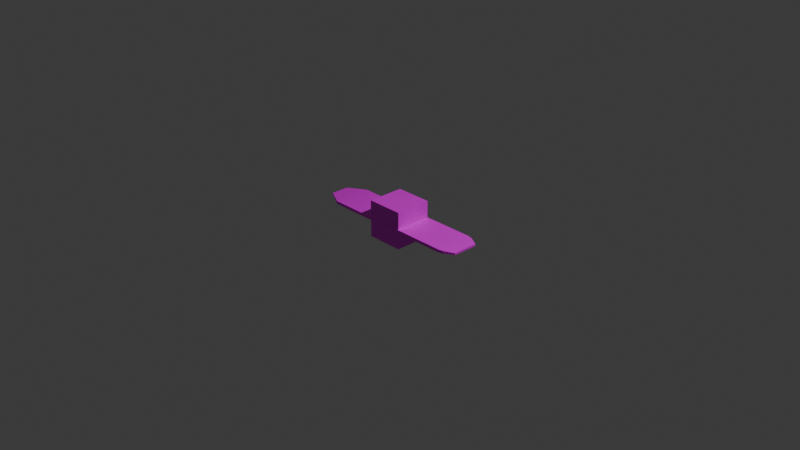 # Source: bridge.blend  (saved by Blender 4.1.24; exported with 4.5.12 LTS)
import bpy
from mathutils import Matrix  # noqa: F401  (used for matrix-valued properties, if any)

bpy.ops.wm.read_factory_settings(use_empty=True)
scene = bpy.context.scene
scene.name = 'Scene'

# ---- collections
col_collection = bpy.data.collections.new('Collection'); scene.collection.children.link(col_collection)

# ---- images (referenced by path relative to the original .blend; pixels are not part of the script)
import os
ASSET_DIR = os.environ.get("B2B_ASSET_DIR", "")  # directory of the original .blend (textures are referenced by path, not embedded)
HERE = os.path.dirname(os.path.abspath(__file__))  # packed textures are extracted next to this script under _unpacked/

def load_image(name, relpath, width, height, colorspace="sRGB"):
    """Load a texture the original file referenced (path relative to the .blend, or extracted next to this script)."""
    p = next((c for c in (os.path.join(HERE, relpath), os.path.join(ASSET_DIR, relpath)) if relpath and os.path.exists(c)), "")
    if p:
        img = bpy.data.images.load(p, check_existing=True)
        img.name = name
    else:  # same state as the original file: an image datablock whose file is absent (Cycles renders it pink)
        img = bpy.data.images.new(name, width, height)
        img.source = "FILE"
        img.filepath = "//" + (relpath or name)
    img.colorspace_settings.name = colorspace
    return img
img_tile_png = load_image('tile.png', 'tile.png', 1024, 1024, 'sRGB')
img_bridge_png = load_image('bridge.png', 'bridge.png', 1024, 1024, 'sRGB')

# ---- materials (node trees are filled in below, after node groups)
mat_001 = bpy.data.materials.new('マテリアル.001')
mat_001.use_transparent_shadow = False
mat_x = bpy.data.materials.new('マテリアル')
mat_x.use_transparent_shadow = False

# ---- material node trees
mat_001.use_nodes = True; mat_001.node_tree.nodes.clear()
_N = mat_001.node_tree.nodes; _L = mat_001.node_tree.links
n0 = _N.new('ShaderNodeBsdfPrincipled'); n0.name = 'プリンシプルBSDF'; n0.location = (10, 300)
n1 = _N.new('ShaderNodeOutputMaterial'); n1.name = 'マテリアル出力'; n1.location = (300, 300)
n2 = _N.new('ShaderNodeTexImage'); n2.name = '画像テクスチャ'; n2.location = (-280, 280)
n2.image = img_tile_png
_L.new(n0.outputs[0], n1.inputs[0])
_L.new(n2.outputs[0], n0.inputs[0])
n1.is_active_output = True
mat_x.use_nodes = True; mat_x.node_tree.nodes.clear()
_N = mat_x.node_tree.nodes; _L = mat_x.node_tree.links
n0 = _N.new('ShaderNodeBsdfPrincipled'); n0.name = 'プリンシプルBSDF'; n0.location = (10, 300)
n1 = _N.new('ShaderNodeOutputMaterial'); n1.name = 'マテリアル出力'; n1.location = (300, 300)
n2 = _N.new('ShaderNodeTexImage'); n2.name = '画像テクスチャ'; n2.location = (-280, 280)
n2.image = img_bridge_png
_L.new(n0.outputs[0], n1.inputs[0])
_L.new(n2.outputs[0], n0.inputs[0])
n1.is_active_output = True

# ---- world
world_world = bpy.data.worlds.new('World'); scene.world = world_world
world_world.use_nodes = True; world_world.node_tree.nodes.clear()
_N = world_world.node_tree.nodes; _L = world_world.node_tree.links
n0 = _N.new('ShaderNodeOutputWorld'); n0.name = 'World Output'; n0.location = (300, 300)
n1 = _N.new('ShaderNodeBackground'); n1.name = 'Background'; n1.location = (10, 300)
n1.inputs[0].default_value = (0.05088, 0.05088, 0.05088, 1.0)
_L.new(n1.outputs[0], n0.inputs[0])
n0.is_active_output = True
world_world.color = (0.05088, 0.05088, 0.05088)
world_world.use_sun_shadow = False
world_world.sun_shadow_jitter_overblur = 0.0

# ---- cameras
cam_camera = bpy.data.cameras.new('Camera')
cam_camera.clip_end = 100.0
cam_camera.ortho_scale = 7.314

# ---- lights
light_light = bpy.data.lights.new('Light', 'POINT')
light_light.transmission_factor = 0.0
light_light.energy = 1000.0
light_light.shadow_soft_size = 0.1
light_light.shadow_maximum_resolution = 0.006
light_light.use_absolute_resolution = True

# ---- meshes
me_circle = bpy.data.meshes.new('Circle')
me_circle.from_pydata([], [], [])
_uv = me_circle.uv_layers.new(name='UVMap')
_uv.uv.foreach_set('vector', [])
me_circle.update()
me_001 = bpy.data.meshes.new('立方体.001')
me_001.from_pydata([(-0.4957, -0.4957, -0.4957), (-0.4957, -0.4957, 0.4957), (-0.4957, 0.4957, -0.4957), (-0.4957, 0.4957, 0.4957), (0.4957, -0.4957, -0.4957), (0.4957, -0.4957, 0.4957), (0.4957, 0.4957, -0.4957), (0.4957, 0.4957, 0.4957), (-0.4957, -0.4957, 0.0), (-0.4957, 0.4957, 0.0), (0.4957, 0.4957, 0.0), (0.4957, -0.4957, 0.0), (-0.4957, -0.4957, 0.2479), (-0.4957, 0.4957, 0.2479), (0.4957, 0.4957, 0.2479), (0.4957, -0.4957, 0.2479)], [], [(12, 1, 3, 13), (13, 3, 7, 14), (14, 7, 5, 15), (15, 5, 1, 12), (2, 6, 4, 0), (7, 3, 1, 5), (4, 11, 8, 0), (6, 10, 11, 4), (2, 9, 10, 6), (0, 8, 9, 2), (11, 15, 12, 8), (10, 14, 15, 11), (9, 13, 14, 10), (8, 12, 13, 9)])
_uv = me_001.uv_layers.new(name='UVマップ')
_uv.uv.foreach_set('vector', [0.7704, 0.4016, 0.8329, 0.4016, 0.8329, 0.6516, 0.7704, 0.6516, 0.7657, 0.4199, 0.8282, 0.4199, 0.8282, 0.6699, 0.7657, 0.6699, 0.7689, 0.5, 0.8314, 0.5, 0.8314, 0.75, 0.7689, 0.75, 0.7704, 0.731, 0.8329, 0.731, 0.8329, 0.981, 0.7704, 0.981, 0.1961, 0.0901, 0.3039, 0.0901, 0.3039, 0.1979, 0.1961, 0.1979, 0.2789, 0.5, 0.5289, 0.5, 0.5289, 0.75, 0.2789, 0.75, 0.4083, 0.06893, 0.4667, 0.06893, 0.4667, 0.1857, 0.4083, 0.1857, 0.398, 0.05547, 0.477, 0.05547, 0.477, 0.2135, 0.398, 0.2135, 0.3996, 0.09287, 0.4754, 0.09287, 0.4754, 0.2444, 0.3996, 0.2444, 0.375, 0.0, 0.5, 0.0, 0.5, 0.25, 0.375, 0.25, 0.5116, 0.08352, 0.5509, 0.08352, 0.5509, 0.241, 0.5116, 0.241, 0.8937, 0.5, 0.9562, 0.5, 0.9562, 0.75, 0.8937, 0.75, 0.8889, 0.25, 0.9514, 0.25, 0.9514, 0.5, 0.8889, 0.5, 0.5, 0.0, 0.5625, 0.0, 0.5625, 0.25, 0.5, 0.25])
me_001.materials.append(mat_001)
me_001.update()
me_x = bpy.data.meshes.new('立方体')
me_x.from_pydata([(-0.1431, -0.1824, -0.1824), (-0.1431, -0.1824, 0.1824), (-0.1431, 0.1824, -0.1824), (-0.1431, 0.1824, 0.1824), (0.1519, -0.1824, -0.1824), (0.1519, -0.1824, 0.1824), (0.1519, 0.1824, -0.1824), (0.1519, 0.1824, 0.1824), (0.1824, -0.1226, -0.1226), (0.1617, -0.1726, -0.1726), (0.1824, -0.1226, 0.1226), (0.1617, -0.1726, 0.1726), (0.1824, 0.1226, -0.1226), (0.1617, 0.1726, -0.1726), (0.1824, 0.1226, 0.1226), (0.1617, 0.1726, 0.1726), (-0.1824, -0.08691, -0.08691), (-0.1427, -0.1828, -0.1828), (-0.1824, -0.08691, 0.08691), (-0.1427, -0.1828, 0.1828), (-0.1824, 0.08691, -0.08691), (-0.1427, 0.1828, -0.1828), (-0.1824, 0.08691, 0.08691), (-0.1427, 0.1828, 0.1828)], [], [(7, 3, 1, 5), (4, 5, 1, 0), (2, 3, 7, 6), (1, 3, 23, 19), (16, 18, 22, 20), (2, 0, 17, 21), (3, 2, 21, 23), (7, 5, 11, 15), (12, 14, 10, 8), (15, 13, 6, 7), (4, 6, 13, 9), (2, 6, 4, 0), (14, 12, 13, 15), (12, 8, 9, 13), (10, 14, 15, 11), (8, 10, 11, 9), (5, 4, 9, 11), (16, 20, 21, 17), (18, 16, 17, 19), (22, 18, 19, 23), (20, 22, 23, 21), (0, 1, 19, 17)])
_uv = me_x.uv_layers.new(name='UVマップ')
_uv.uv.foreach_set('vector', [0.2062, 0.3306, 0.7437, 0.3306, 0.7437, 0.9954, 0.2062, 0.9954, 0.375, 0.7709, 0.625, 0.7709, 0.625, 0.973, 0.375, 0.973, 0.375, 0.277, 0.625, 0.277, 0.625, 0.4791, 0.375, 0.4791, 0.625, 0.0, 0.625, 0.25, 0.6253, 0.2503, 0.6253, -0.0002507, 0.4404, 0.06544, 0.5596, 0.06544, 0.5596, 0.1846, 0.4404, 0.1846, 0.375, 0.25, 0.375, 0.0, 0.3747, -0.0002507, 0.3747, 0.2503, 0.625, 0.277, 0.375, 0.277, 0.3747, 0.2775, 0.6253, 0.2775, 0.6425, 0.732, 0.6425, 0.854, 0.6359, 0.8507, 0.6359, 0.7353, 0.416, 0.541, 0.584, 0.541, 0.584, 0.709, 0.416, 0.709, 0.6183, 0.4925, 0.3817, 0.4925, 0.375, 0.4791, 0.625, 0.4791, 0.3541, 0.75, 0.3541, 0.5, 0.3675, 0.5067, 0.3675, 0.7433, 0.1931, 0.3395, 0.7129, 0.3395, 0.7129, 0.9825, 0.1931, 0.9825, 0.584, 0.541, 0.416, 0.541, 0.3817, 0.4925, 0.6183, 0.4925, 0.416, 0.711, 0.416, 0.879, 0.3675, 0.9133, 0.3675, 0.6767, 0.6029, 0.9556, 0.6029, 0.9184, 0.6136, 0.9108, 0.6136, 0.9632, 0.416, 0.709, 0.584, 0.709, 0.6183, 0.7575, 0.3817, 0.7575, 0.625, 0.7709, 0.375, 0.7709, 0.3817, 0.7575, 0.6183, 0.7575, 0.4404, 0.4574, 0.4404, 0.5766, 0.3747, 0.6423, 0.3747, 0.3917, 0.5596, 0.06544, 0.4404, 0.06544, 0.3747, -0.0002507, 0.6253, -0.0002507, 0.5813, 0.3952, 0.5813, 0.3548, 0.6035, 0.3325, 0.6035, 0.4175, 0.4404, 0.1846, 0.5596, 0.1846, 0.6253, 0.2775, 0.3747, 0.2775, 0.375, 0.0, 0.625, 0.0, 0.6253, -0.0002507, 0.3747, -0.0002507])
me_x.materials.append(mat_x)
me_x.update()

# ---- objects
ob_light = bpy.data.objects.new('Light', light_light)
ob_camera = bpy.data.objects.new('Camera', cam_camera)
ob_circle = bpy.data.objects.new('Circle', me_circle)
ob_001 = bpy.data.objects.new('立方体.001', me_001)
ob_x = bpy.data.objects.new('立方体', me_x)

# ---- transforms, parenting, visibility, modifiers, constraints
ob_light.location = (4.076, 1.005, 5.904)
ob_light.rotation_euler = (0.6503, 0.05522, 1.866)
ob_light.lock_rotations_4d = False
ob_light.empty_display_type = 'ARROWS'
ob_light.color = (0.0, 0.0, 0.0, 0.0)
ob_light.lineart.crease_threshold = 0.0
ob_camera.location = (7.359, -6.926, 4.958)
ob_camera.rotation_euler = (1.109, 0.0, 0.8149)
ob_camera.lock_rotations_4d = False
ob_camera.empty_display_type = 'ARROWS'
ob_camera.color = (0.0, 0.0, 0.0, 0.0)
ob_camera.display_type = 'WIRE'
ob_camera.lineart.crease_threshold = 0.0
ob_circle.location = (0.0, 0.0, 0.0)
ob_001.location = (0.0, 0.0, 0.0)
ob_001.scale = (0.4072, 0.4072, 0.4072)
ob_x.location = (0.0, 0.0, 0.0)
ob_x.scale = (5.067, 1.142, 0.08605)

# ---- collection membership
col_collection.objects.link(ob_light)
col_collection.objects.link(ob_camera)
col_collection.objects.link(ob_circle)
col_collection.objects.link(ob_001)
col_collection.objects.link(ob_x)

# ---- scene / render settings (as saved in the file)
scene.camera = ob_camera
scene.frame_start = 1; scene.frame_end = 250; scene.frame_set(0)
scene.render.engine = 'BLENDER_EEVEE_NEXT'
scene.cycles.sampling_pattern = 'TABULATED_SOBOL'
scene.eevee.ray_tracing_options.trace_max_roughness = 0.0
bpy.context.view_layer.update()
